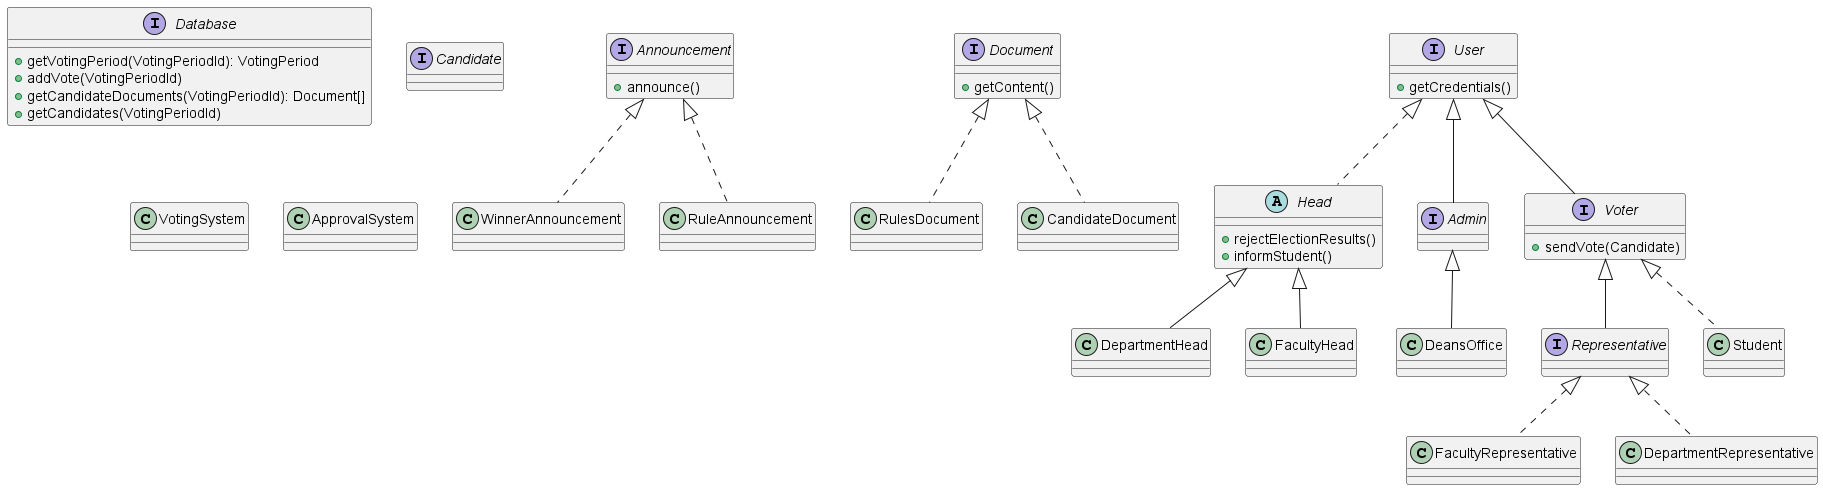

The diagram above was rendered by PlantUML. Its source (embedded in the PNG):
@startuml
interface Database {
    +getVotingPeriod(VotingPeriodId): VotingPeriod
    +addVote(VotingPeriodId)
    +getCandidateDocuments(VotingPeriodId): Document[]
    +getCandidates(VotingPeriodId)
}

interface Announcement{
    +announce()
}


interface Document {
    +getContent()
}

interface User {
    + getCredentials()  
}

abstract class Head implements User {
    +rejectElectionResults()
    +informStudent()
}

interface Admin extends User 

class DeansOffice extends Admin

class DepartmentHead extends Head

class FacultyHead extends Head

interface Candidate 

interface Representative extends Voter 

interface Voter extends User {
    + sendVote(Candidate)
}

class WinnerAnnouncement implements Announcement 

class RuleAnnouncement implements Announcement

class RulesDocument implements Document 

class CandidateDocument implements Document

class VotingSystem

class ApprovalSystem

class FacultyRepresentative implements Representative

class DepartmentRepresentative implements Representative

class Student implements Voter


@enduml